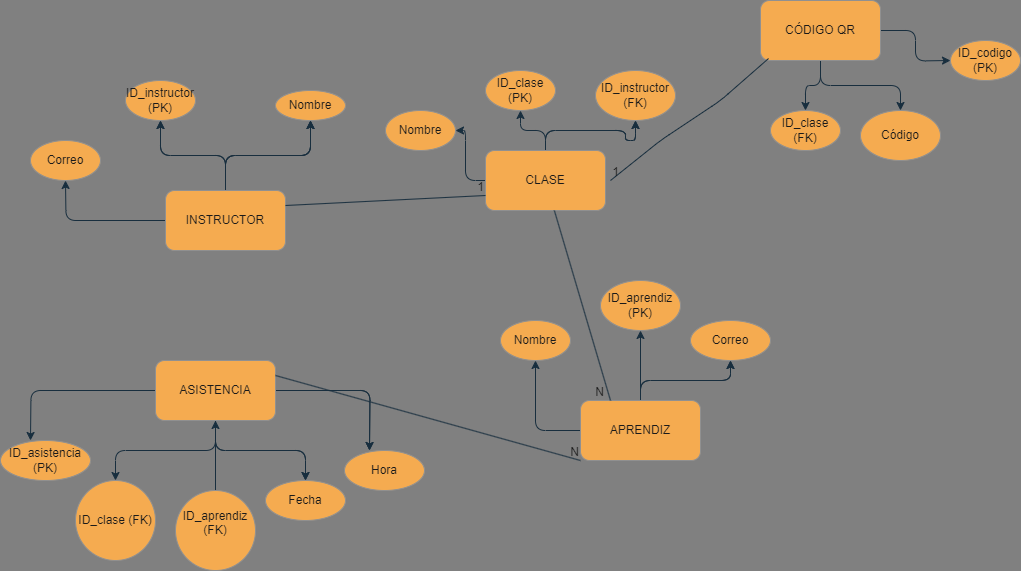

The diagram above was exported from draw.io. Its source (the exported page's mxGraphModel, read from the mxfile embedded in the PNG):
<mxGraphModel dx="2261" dy="780" grid="0" gridSize="10" guides="1" tooltips="1" connect="1" arrows="1" fold="1" page="1" pageScale="1" pageWidth="827" pageHeight="1169" background="#808080" math="0" shadow="0">
  <root>
    <mxCell id="0" />
    <mxCell id="1" parent="0" />
    <mxCell id="8baWioo1MdqDcX7SjCeI-10" value="" style="edgeStyle=orthogonalEdgeStyle;rounded=1;orthogonalLoop=1;jettySize=auto;html=1;labelBackgroundColor=none;strokeColor=#182E3E;fontColor=default;" edge="1" parent="1" source="8baWioo1MdqDcX7SjCeI-1" target="8baWioo1MdqDcX7SjCeI-9">
      <mxGeometry relative="1" as="geometry" />
    </mxCell>
    <mxCell id="8baWioo1MdqDcX7SjCeI-12" value="" style="edgeStyle=orthogonalEdgeStyle;rounded=1;orthogonalLoop=1;jettySize=auto;html=1;labelBackgroundColor=none;strokeColor=#182E3E;fontColor=default;" edge="1" parent="1" source="8baWioo1MdqDcX7SjCeI-1" target="8baWioo1MdqDcX7SjCeI-11">
      <mxGeometry relative="1" as="geometry" />
    </mxCell>
    <mxCell id="8baWioo1MdqDcX7SjCeI-13" value="" style="edgeStyle=orthogonalEdgeStyle;rounded=1;orthogonalLoop=1;jettySize=auto;html=1;labelBackgroundColor=none;strokeColor=#182E3E;fontColor=default;" edge="1" parent="1" source="8baWioo1MdqDcX7SjCeI-1" target="8baWioo1MdqDcX7SjCeI-11">
      <mxGeometry relative="1" as="geometry" />
    </mxCell>
    <mxCell id="8baWioo1MdqDcX7SjCeI-14" value="" style="edgeStyle=orthogonalEdgeStyle;rounded=1;orthogonalLoop=1;jettySize=auto;html=1;labelBackgroundColor=none;strokeColor=#182E3E;fontColor=default;" edge="1" parent="1" source="8baWioo1MdqDcX7SjCeI-1" target="8baWioo1MdqDcX7SjCeI-11">
      <mxGeometry relative="1" as="geometry" />
    </mxCell>
    <mxCell id="8baWioo1MdqDcX7SjCeI-17" value="" style="edgeStyle=orthogonalEdgeStyle;rounded=1;orthogonalLoop=1;jettySize=auto;html=1;labelBackgroundColor=none;strokeColor=#182E3E;fontColor=default;" edge="1" parent="1" source="8baWioo1MdqDcX7SjCeI-1" target="8baWioo1MdqDcX7SjCeI-9">
      <mxGeometry relative="1" as="geometry" />
    </mxCell>
    <mxCell id="8baWioo1MdqDcX7SjCeI-21" value="" style="edgeStyle=orthogonalEdgeStyle;rounded=1;orthogonalLoop=1;jettySize=auto;html=1;labelBackgroundColor=none;strokeColor=#182E3E;fontColor=default;" edge="1" parent="1" source="8baWioo1MdqDcX7SjCeI-1">
      <mxGeometry relative="1" as="geometry">
        <mxPoint x="-215" y="240" as="targetPoint" />
      </mxGeometry>
    </mxCell>
    <mxCell id="8baWioo1MdqDcX7SjCeI-1" value="INSTRUCTOR" style="rounded=1;whiteSpace=wrap;html=1;labelBackgroundColor=none;fillColor=#F5AB50;strokeColor=#909090;fontColor=#1A1A1A;" vertex="1" parent="1">
      <mxGeometry x="-115" y="250" width="120" height="60" as="geometry" />
    </mxCell>
    <mxCell id="8baWioo1MdqDcX7SjCeI-30" value="" style="edgeStyle=orthogonalEdgeStyle;rounded=1;orthogonalLoop=1;jettySize=auto;html=1;labelBackgroundColor=none;strokeColor=#182E3E;fontColor=default;" edge="1" parent="1" source="8baWioo1MdqDcX7SjCeI-2" target="8baWioo1MdqDcX7SjCeI-29">
      <mxGeometry relative="1" as="geometry" />
    </mxCell>
    <mxCell id="8baWioo1MdqDcX7SjCeI-32" value="" style="edgeStyle=orthogonalEdgeStyle;rounded=1;orthogonalLoop=1;jettySize=auto;html=1;labelBackgroundColor=none;strokeColor=#182E3E;fontColor=default;" edge="1" parent="1" source="8baWioo1MdqDcX7SjCeI-2" target="8baWioo1MdqDcX7SjCeI-31">
      <mxGeometry relative="1" as="geometry" />
    </mxCell>
    <mxCell id="8baWioo1MdqDcX7SjCeI-33" value="" style="edgeStyle=orthogonalEdgeStyle;rounded=1;orthogonalLoop=1;jettySize=auto;html=1;labelBackgroundColor=none;strokeColor=#182E3E;fontColor=default;" edge="1" parent="1" source="8baWioo1MdqDcX7SjCeI-2" target="8baWioo1MdqDcX7SjCeI-31">
      <mxGeometry relative="1" as="geometry" />
    </mxCell>
    <mxCell id="8baWioo1MdqDcX7SjCeI-35" value="" style="edgeStyle=orthogonalEdgeStyle;rounded=1;orthogonalLoop=1;jettySize=auto;html=1;labelBackgroundColor=none;strokeColor=#182E3E;fontColor=default;" edge="1" parent="1" source="8baWioo1MdqDcX7SjCeI-2" target="8baWioo1MdqDcX7SjCeI-34">
      <mxGeometry relative="1" as="geometry" />
    </mxCell>
    <mxCell id="8baWioo1MdqDcX7SjCeI-2" value="CLASE" style="rounded=1;whiteSpace=wrap;html=1;labelBackgroundColor=none;fillColor=#F5AB50;strokeColor=#909090;fontColor=#1A1A1A;" vertex="1" parent="1">
      <mxGeometry x="205" y="210" width="120" height="60" as="geometry" />
    </mxCell>
    <mxCell id="8baWioo1MdqDcX7SjCeI-49" value="" style="edgeStyle=orthogonalEdgeStyle;rounded=1;orthogonalLoop=1;jettySize=auto;html=1;labelBackgroundColor=none;strokeColor=#182E3E;fontColor=default;" edge="1" parent="1" source="8baWioo1MdqDcX7SjCeI-4">
      <mxGeometry relative="1" as="geometry">
        <mxPoint x="670" y="120" as="targetPoint" />
      </mxGeometry>
    </mxCell>
    <mxCell id="8baWioo1MdqDcX7SjCeI-51" value="" style="edgeStyle=orthogonalEdgeStyle;rounded=1;orthogonalLoop=1;jettySize=auto;html=1;labelBackgroundColor=none;strokeColor=#182E3E;fontColor=default;" edge="1" parent="1" source="8baWioo1MdqDcX7SjCeI-4" target="8baWioo1MdqDcX7SjCeI-50">
      <mxGeometry relative="1" as="geometry" />
    </mxCell>
    <mxCell id="8baWioo1MdqDcX7SjCeI-53" value="" style="edgeStyle=orthogonalEdgeStyle;rounded=1;orthogonalLoop=1;jettySize=auto;html=1;labelBackgroundColor=none;strokeColor=#182E3E;fontColor=default;" edge="1" parent="1" source="8baWioo1MdqDcX7SjCeI-4" target="8baWioo1MdqDcX7SjCeI-52">
      <mxGeometry relative="1" as="geometry" />
    </mxCell>
    <mxCell id="8baWioo1MdqDcX7SjCeI-4" value="CÓDIGO QR" style="rounded=1;whiteSpace=wrap;html=1;labelBackgroundColor=none;fillColor=#F5AB50;strokeColor=#909090;fontColor=#1A1A1A;" vertex="1" parent="1">
      <mxGeometry x="480" y="60" width="120" height="60" as="geometry" />
    </mxCell>
    <mxCell id="8baWioo1MdqDcX7SjCeI-37" value="" style="edgeStyle=orthogonalEdgeStyle;rounded=1;orthogonalLoop=1;jettySize=auto;html=1;labelBackgroundColor=none;strokeColor=#182E3E;fontColor=default;" edge="1" parent="1" source="8baWioo1MdqDcX7SjCeI-5">
      <mxGeometry relative="1" as="geometry">
        <mxPoint x="-250" y="500" as="targetPoint" />
      </mxGeometry>
    </mxCell>
    <mxCell id="8baWioo1MdqDcX7SjCeI-39" value="" style="edgeStyle=orthogonalEdgeStyle;rounded=1;orthogonalLoop=1;jettySize=auto;html=1;labelBackgroundColor=none;strokeColor=#182E3E;fontColor=default;" edge="1" parent="1" source="8baWioo1MdqDcX7SjCeI-5">
      <mxGeometry relative="1" as="geometry">
        <mxPoint x="89" y="510" as="targetPoint" />
      </mxGeometry>
    </mxCell>
    <mxCell id="8baWioo1MdqDcX7SjCeI-40" value="" style="edgeStyle=orthogonalEdgeStyle;rounded=1;orthogonalLoop=1;jettySize=auto;html=1;labelBackgroundColor=none;strokeColor=#182E3E;fontColor=default;" edge="1" parent="1" source="8baWioo1MdqDcX7SjCeI-5">
      <mxGeometry relative="1" as="geometry">
        <mxPoint x="89" y="510" as="targetPoint" />
      </mxGeometry>
    </mxCell>
    <mxCell id="8baWioo1MdqDcX7SjCeI-42" value="" style="edgeStyle=orthogonalEdgeStyle;rounded=1;orthogonalLoop=1;jettySize=auto;html=1;labelBackgroundColor=none;strokeColor=#182E3E;fontColor=default;" edge="1" parent="1" source="8baWioo1MdqDcX7SjCeI-5" target="8baWioo1MdqDcX7SjCeI-41">
      <mxGeometry relative="1" as="geometry" />
    </mxCell>
    <mxCell id="8baWioo1MdqDcX7SjCeI-43" value="" style="edgeStyle=orthogonalEdgeStyle;rounded=1;orthogonalLoop=1;jettySize=auto;html=1;labelBackgroundColor=none;strokeColor=#182E3E;fontColor=default;" edge="1" parent="1" source="8baWioo1MdqDcX7SjCeI-5" target="8baWioo1MdqDcX7SjCeI-41">
      <mxGeometry relative="1" as="geometry" />
    </mxCell>
    <mxCell id="8baWioo1MdqDcX7SjCeI-45" value="" style="edgeStyle=orthogonalEdgeStyle;rounded=1;orthogonalLoop=1;jettySize=auto;html=1;labelBackgroundColor=none;strokeColor=#182E3E;fontColor=default;" edge="1" parent="1" source="8baWioo1MdqDcX7SjCeI-5" target="8baWioo1MdqDcX7SjCeI-44">
      <mxGeometry relative="1" as="geometry" />
    </mxCell>
    <mxCell id="8baWioo1MdqDcX7SjCeI-5" value="ASISTENCIA" style="rounded=1;whiteSpace=wrap;html=1;labelBackgroundColor=none;fillColor=#F5AB50;strokeColor=#909090;fontColor=#1A1A1A;" vertex="1" parent="1">
      <mxGeometry x="-125" y="420" width="120" height="60" as="geometry" />
    </mxCell>
    <mxCell id="8baWioo1MdqDcX7SjCeI-9" value="ID_instructor (PK)" style="ellipse;whiteSpace=wrap;html=1;rounded=1;labelBackgroundColor=none;fillColor=#F5AB50;strokeColor=#909090;fontColor=#1A1A1A;" vertex="1" parent="1">
      <mxGeometry x="-155" y="140" width="70" height="40" as="geometry" />
    </mxCell>
    <mxCell id="8baWioo1MdqDcX7SjCeI-11" value="Nombre" style="ellipse;whiteSpace=wrap;html=1;rounded=1;labelBackgroundColor=none;fillColor=#F5AB50;strokeColor=#909090;fontColor=#1A1A1A;" vertex="1" parent="1">
      <mxGeometry x="-5" y="150" width="70" height="30" as="geometry" />
    </mxCell>
    <mxCell id="8baWioo1MdqDcX7SjCeI-18" value="Correo" style="ellipse;whiteSpace=wrap;html=1;rounded=1;labelBackgroundColor=none;fillColor=#F5AB50;strokeColor=#909090;fontColor=#1A1A1A;" vertex="1" parent="1">
      <mxGeometry x="-250" y="200" width="70" height="40" as="geometry" />
    </mxCell>
    <mxCell id="8baWioo1MdqDcX7SjCeI-29" value="Nombre" style="ellipse;whiteSpace=wrap;html=1;rounded=1;labelBackgroundColor=none;fillColor=#F5AB50;strokeColor=#909090;fontColor=#1A1A1A;" vertex="1" parent="1">
      <mxGeometry x="105" y="170" width="70" height="40" as="geometry" />
    </mxCell>
    <mxCell id="8baWioo1MdqDcX7SjCeI-31" value="ID_instructor (FK)" style="ellipse;whiteSpace=wrap;html=1;rounded=1;labelBackgroundColor=none;fillColor=#F5AB50;strokeColor=#909090;fontColor=#1A1A1A;" vertex="1" parent="1">
      <mxGeometry x="315" y="130" width="80" height="50" as="geometry" />
    </mxCell>
    <mxCell id="8baWioo1MdqDcX7SjCeI-34" value="ID_clase (PK)" style="ellipse;whiteSpace=wrap;html=1;rounded=1;labelBackgroundColor=none;fillColor=#F5AB50;strokeColor=#909090;fontColor=#1A1A1A;" vertex="1" parent="1">
      <mxGeometry x="205" y="130" width="70" height="40" as="geometry" />
    </mxCell>
    <mxCell id="8baWioo1MdqDcX7SjCeI-36" value="ID_asistencia (PK)" style="ellipse;whiteSpace=wrap;html=1;rounded=1;labelBackgroundColor=none;fillColor=#F5AB50;strokeColor=#909090;fontColor=#1A1A1A;" vertex="1" parent="1">
      <mxGeometry x="-280" y="500" width="90" height="40" as="geometry" />
    </mxCell>
    <mxCell id="8baWioo1MdqDcX7SjCeI-38" value="Hora" style="ellipse;whiteSpace=wrap;html=1;rounded=1;labelBackgroundColor=none;fillColor=#F5AB50;strokeColor=#909090;fontColor=#1A1A1A;" vertex="1" parent="1">
      <mxGeometry x="64" y="510" width="80" height="40" as="geometry" />
    </mxCell>
    <mxCell id="8baWioo1MdqDcX7SjCeI-41" value="Fecha" style="ellipse;whiteSpace=wrap;html=1;rounded=1;labelBackgroundColor=none;fillColor=#F5AB50;strokeColor=#909090;fontColor=#1A1A1A;" vertex="1" parent="1">
      <mxGeometry x="-15" y="540" width="80" height="40" as="geometry" />
    </mxCell>
    <mxCell id="8baWioo1MdqDcX7SjCeI-44" value="ID_clase (FK)" style="ellipse;whiteSpace=wrap;html=1;rounded=1;labelBackgroundColor=none;fillColor=#F5AB50;strokeColor=#909090;fontColor=#1A1A1A;" vertex="1" parent="1">
      <mxGeometry x="-205" y="540" width="80" height="80" as="geometry" />
    </mxCell>
    <mxCell id="8baWioo1MdqDcX7SjCeI-47" value="" style="edgeStyle=orthogonalEdgeStyle;rounded=1;orthogonalLoop=1;jettySize=auto;html=1;labelBackgroundColor=none;strokeColor=#182E3E;fontColor=default;" edge="1" parent="1" source="8baWioo1MdqDcX7SjCeI-46" target="8baWioo1MdqDcX7SjCeI-5">
      <mxGeometry relative="1" as="geometry" />
    </mxCell>
    <mxCell id="8baWioo1MdqDcX7SjCeI-46" value="&#10;ID_aprendiz (FK)&#10;&#10;" style="ellipse;whiteSpace=wrap;html=1;rounded=1;labelBackgroundColor=none;fillColor=#F5AB50;strokeColor=#909090;fontColor=#1A1A1A;" vertex="1" parent="1">
      <mxGeometry x="-105" y="550" width="80" height="80" as="geometry" />
    </mxCell>
    <mxCell id="8baWioo1MdqDcX7SjCeI-48" value="ID_codigo (PK)" style="ellipse;whiteSpace=wrap;html=1;rounded=1;labelBackgroundColor=none;fillColor=#F5AB50;strokeColor=#909090;fontColor=#1A1A1A;" vertex="1" parent="1">
      <mxGeometry x="670" y="100" width="70" height="40" as="geometry" />
    </mxCell>
    <mxCell id="8baWioo1MdqDcX7SjCeI-50" value="Código" style="ellipse;whiteSpace=wrap;html=1;rounded=1;labelBackgroundColor=none;fillColor=#F5AB50;strokeColor=#909090;fontColor=#1A1A1A;" vertex="1" parent="1">
      <mxGeometry x="580" y="170" width="80" height="50" as="geometry" />
    </mxCell>
    <mxCell id="8baWioo1MdqDcX7SjCeI-52" value="ID_clase (FK)" style="ellipse;whiteSpace=wrap;html=1;rounded=1;labelBackgroundColor=none;fillColor=#F5AB50;strokeColor=#909090;fontColor=#1A1A1A;" vertex="1" parent="1">
      <mxGeometry x="490" y="170" width="70" height="40" as="geometry" />
    </mxCell>
    <mxCell id="8baWioo1MdqDcX7SjCeI-54" value="" style="edgeStyle=orthogonalEdgeStyle;rounded=1;orthogonalLoop=1;jettySize=auto;html=1;labelBackgroundColor=none;strokeColor=#182E3E;fontColor=default;" edge="1" parent="1" source="8baWioo1MdqDcX7SjCeI-58" target="8baWioo1MdqDcX7SjCeI-59">
      <mxGeometry relative="1" as="geometry" />
    </mxCell>
    <mxCell id="8baWioo1MdqDcX7SjCeI-55" value="" style="edgeStyle=orthogonalEdgeStyle;rounded=1;orthogonalLoop=1;jettySize=auto;html=1;labelBackgroundColor=none;strokeColor=#182E3E;fontColor=default;" edge="1" parent="1" source="8baWioo1MdqDcX7SjCeI-58" target="8baWioo1MdqDcX7SjCeI-59">
      <mxGeometry relative="1" as="geometry" />
    </mxCell>
    <mxCell id="8baWioo1MdqDcX7SjCeI-56" value="" style="edgeStyle=orthogonalEdgeStyle;rounded=1;orthogonalLoop=1;jettySize=auto;html=1;labelBackgroundColor=none;strokeColor=#182E3E;fontColor=default;" edge="1" parent="1" source="8baWioo1MdqDcX7SjCeI-58" target="8baWioo1MdqDcX7SjCeI-60">
      <mxGeometry relative="1" as="geometry" />
    </mxCell>
    <mxCell id="8baWioo1MdqDcX7SjCeI-57" value="" style="edgeStyle=orthogonalEdgeStyle;rounded=1;orthogonalLoop=1;jettySize=auto;html=1;labelBackgroundColor=none;strokeColor=#182E3E;fontColor=default;" edge="1" parent="1" source="8baWioo1MdqDcX7SjCeI-58" target="8baWioo1MdqDcX7SjCeI-61">
      <mxGeometry relative="1" as="geometry" />
    </mxCell>
    <mxCell id="8baWioo1MdqDcX7SjCeI-58" value="APRENDIZ" style="rounded=1;whiteSpace=wrap;html=1;labelBackgroundColor=none;fillColor=#F5AB50;strokeColor=#909090;fontColor=#1A1A1A;" vertex="1" parent="1">
      <mxGeometry x="300" y="460" width="120" height="60" as="geometry" />
    </mxCell>
    <mxCell id="8baWioo1MdqDcX7SjCeI-59" value="Correo" style="ellipse;whiteSpace=wrap;html=1;rounded=1;labelBackgroundColor=none;fillColor=#F5AB50;strokeColor=#909090;fontColor=#1A1A1A;" vertex="1" parent="1">
      <mxGeometry x="410" y="380" width="80" height="40" as="geometry" />
    </mxCell>
    <mxCell id="8baWioo1MdqDcX7SjCeI-60" value="Nombre" style="ellipse;whiteSpace=wrap;html=1;rounded=1;labelBackgroundColor=none;fillColor=#F5AB50;strokeColor=#909090;fontColor=#1A1A1A;" vertex="1" parent="1">
      <mxGeometry x="220" y="380" width="70" height="40" as="geometry" />
    </mxCell>
    <mxCell id="8baWioo1MdqDcX7SjCeI-61" value="ID_aprendiz (PK)" style="ellipse;whiteSpace=wrap;html=1;rounded=1;labelBackgroundColor=none;fillColor=#F5AB50;strokeColor=#909090;fontColor=#1A1A1A;" vertex="1" parent="1">
      <mxGeometry x="320" y="340" width="80" height="50" as="geometry" />
    </mxCell>
    <mxCell id="8baWioo1MdqDcX7SjCeI-62" value="" style="endArrow=none;html=1;rounded=1;entryX=0;entryY=0.75;entryDx=0;entryDy=0;exitX=1;exitY=0.25;exitDx=0;exitDy=0;labelBackgroundColor=none;strokeColor=#182E3E;fontColor=default;" edge="1" parent="1" source="8baWioo1MdqDcX7SjCeI-1" target="8baWioo1MdqDcX7SjCeI-2">
      <mxGeometry relative="1" as="geometry">
        <mxPoint x="-75" y="259.5" as="sourcePoint" />
        <mxPoint x="85" y="259.5" as="targetPoint" />
      </mxGeometry>
    </mxCell>
    <mxCell id="8baWioo1MdqDcX7SjCeI-63" value="1" style="resizable=0;html=1;whiteSpace=wrap;align=right;verticalAlign=bottom;labelBackgroundColor=none;fillColor=#F5AB50;strokeColor=#909090;fontColor=#1A1A1A;rounded=1;" connectable="0" vertex="1" parent="8baWioo1MdqDcX7SjCeI-62">
      <mxGeometry x="1" relative="1" as="geometry" />
    </mxCell>
    <mxCell id="8baWioo1MdqDcX7SjCeI-64" value="" style="endArrow=none;html=1;rounded=1;entryX=0.25;entryY=0;entryDx=0;entryDy=0;labelBackgroundColor=none;strokeColor=#182E3E;fontColor=default;" edge="1" parent="1" source="8baWioo1MdqDcX7SjCeI-2" target="8baWioo1MdqDcX7SjCeI-58">
      <mxGeometry relative="1" as="geometry">
        <mxPoint x="205" y="320" as="sourcePoint" />
        <mxPoint x="365" y="320" as="targetPoint" />
      </mxGeometry>
    </mxCell>
    <mxCell id="8baWioo1MdqDcX7SjCeI-65" value="N" style="resizable=0;html=1;whiteSpace=wrap;align=right;verticalAlign=bottom;labelBackgroundColor=none;fillColor=#F5AB50;strokeColor=#909090;fontColor=#1A1A1A;rounded=1;" connectable="0" vertex="1" parent="8baWioo1MdqDcX7SjCeI-64">
      <mxGeometry x="1" relative="1" as="geometry">
        <mxPoint x="-5" as="offset" />
      </mxGeometry>
    </mxCell>
    <mxCell id="8baWioo1MdqDcX7SjCeI-66" value="" style="endArrow=none;html=1;rounded=1;exitX=0.067;exitY=0.967;exitDx=0;exitDy=0;exitPerimeter=0;labelBackgroundColor=none;strokeColor=#182E3E;fontColor=default;" edge="1" parent="1" source="8baWioo1MdqDcX7SjCeI-4">
      <mxGeometry relative="1" as="geometry">
        <mxPoint x="330" y="239.5" as="sourcePoint" />
        <mxPoint x="330" y="240" as="targetPoint" />
        <Array as="points">
          <mxPoint x="440" y="160" />
          <mxPoint x="380" y="200" />
        </Array>
      </mxGeometry>
    </mxCell>
    <mxCell id="8baWioo1MdqDcX7SjCeI-67" value="1" style="resizable=0;html=1;whiteSpace=wrap;align=right;verticalAlign=bottom;labelBackgroundColor=none;fillColor=#F5AB50;strokeColor=#909090;fontColor=#1A1A1A;rounded=1;" connectable="0" vertex="1" parent="8baWioo1MdqDcX7SjCeI-66">
      <mxGeometry x="1" relative="1" as="geometry">
        <mxPoint x="10" as="offset" />
      </mxGeometry>
    </mxCell>
    <mxCell id="8baWioo1MdqDcX7SjCeI-68" value="" style="endArrow=none;html=1;rounded=1;exitX=1;exitY=0.25;exitDx=0;exitDy=0;labelBackgroundColor=none;strokeColor=#182E3E;fontColor=default;" edge="1" parent="1" source="8baWioo1MdqDcX7SjCeI-5">
      <mxGeometry relative="1" as="geometry">
        <mxPoint x="140" y="520" as="sourcePoint" />
        <mxPoint x="300" y="520" as="targetPoint" />
      </mxGeometry>
    </mxCell>
    <mxCell id="8baWioo1MdqDcX7SjCeI-69" value="N" style="resizable=0;html=1;whiteSpace=wrap;align=right;verticalAlign=bottom;labelBackgroundColor=none;fillColor=#F5AB50;strokeColor=#909090;fontColor=#1A1A1A;rounded=1;" connectable="0" vertex="1" parent="8baWioo1MdqDcX7SjCeI-68">
      <mxGeometry x="1" relative="1" as="geometry" />
    </mxCell>
  </root>
</mxGraphModel>